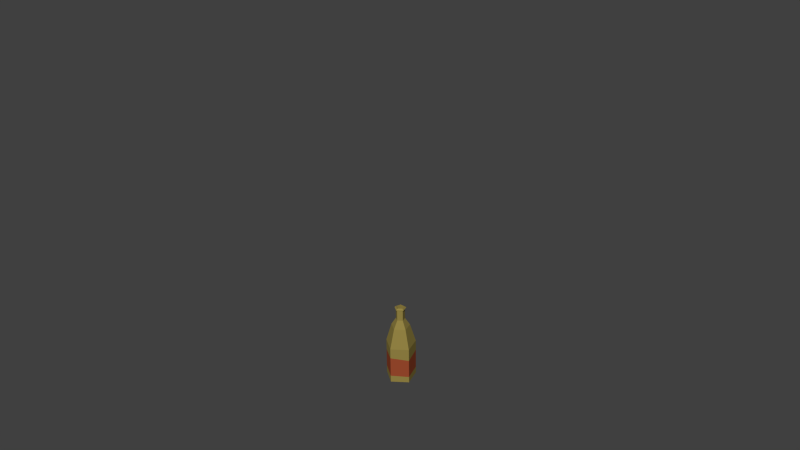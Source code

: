 # Source: bier.blend  (saved by Blender 2.72.0; exported with 4.5.12 LTS)
import bpy
from mathutils import Matrix  # noqa: F401  (used for matrix-valued properties, if any)

bpy.ops.wm.read_factory_settings(use_empty=True)
scene = bpy.context.scene
scene.name = 'Scene'

# ---- collections
col_collection_1 = bpy.data.collections.new('Collection 1'); scene.collection.children.link(col_collection_1)

# ---- materials (node trees are filled in below, after node groups)
mat_material_001 = bpy.data.materials.new('Material.001')
mat_material_001.alpha_threshold = 0.0
mat_material_001.use_transparent_shadow = False
mat_material_001.diffuse_color = (0.2957, 0.2307, 0.05833, 1.0)
mat_material_001.roughness = 0.5
mat_material_002 = bpy.data.materials.new('Material.002')
mat_material_002.alpha_threshold = 0.0
mat_material_002.use_transparent_shadow = False
mat_material_002.diffuse_color = (0.3343, 0.06909, 0.02744, 1.0)
mat_material_002.roughness = 0.5

# ---- material node trees

# ---- world
world_world = bpy.data.worlds.new('World'); scene.world = world_world
world_world.color = (0.05088, 0.05088, 0.05088)
world_world.use_sun_shadow = False
world_world.sun_shadow_jitter_overblur = 0.0
world_world.cycles.sampling_method = 'MANUAL'
world_world.cycles.sample_map_resolution = 256

# ---- cameras
cam_camera = bpy.data.cameras.new('Camera')
cam_camera.clip_end = 100.0
cam_camera.lens = 35.0
cam_camera.sensor_width = 32.0
cam_camera.sensor_height = 18.0
cam_camera.ortho_scale = 7.314
cam_camera.dof.focus_distance = 0.0
cam_camera.dof.aperture_fstop = 128.0

# ---- lights
light_hemi = bpy.data.lights.new('Hemi', 'SUN')
light_hemi.transmission_factor = 0.0
light_hemi.angle = 0.1993
light_hemi.energy = 0.53
light_hemi.shadow_buffer_clip_start = 0.5
light_hemi.shadow_soft_size = 0.1
light_hemi.shadow_cascade_max_distance = 1000.0
light_hemi.cycles.use_multiple_importance_sampling = False
light_lamp = bpy.data.lights.new('Lamp', 'POINT')
light_lamp.transmission_factor = 0.0
light_lamp.cutoff_distance = 30.0
light_lamp.energy = 100.0
light_lamp.shadow_buffer_clip_start = 1.001
light_lamp.shadow_soft_size = 0.1
light_lamp.shadow_maximum_resolution = 0.006
light_lamp.use_absolute_resolution = True
light_lamp.cycles.use_multiple_importance_sampling = False

# ---- meshes
me_cylinder = bpy.data.meshes.new('Cylinder')
me_cylinder.from_pydata([(0.0, 0.84, -0.239), (0.0, 0.84, 1.86), (0.7989, 0.2596, -0.239), (0.7989, 0.2596, 1.86), (0.4937, -0.6796, -0.239), (0.4937, -0.6796, 1.86), (-0.4937, -0.6796, -0.239), (-0.4937, -0.6796, 1.86), (-0.7989, 0.2596, -0.239), (-0.7989, 0.2596, 1.86), (-1.356e-08, 0.5215, 2.941), (0.4959, 0.1611, 2.941), (0.3065, -0.4219, 2.941), (-0.3065, -0.4219, 2.941), (-0.4959, 0.1611, 2.941), (-1.886e-08, 0.2528, 3.381), (0.2404, 0.0781, 3.381), (0.1486, -0.2045, 3.381), (-0.1486, -0.2045, 3.381), (-0.2404, 0.0781, 3.381), (-1.886e-08, 0.2528, 4.044), (0.2404, 0.0781, 4.044), (0.1486, -0.2045, 4.044), (-0.1486, -0.2045, 4.044), (-0.2404, 0.0781, 4.044), (-1.735e-08, 0.3292, 4.035), (0.3131, 0.1017, 4.035), (0.1935, -0.2663, 4.035), (-0.1935, -0.2663, 4.035), (-0.3131, 0.1017, 4.035), (-2.011e-08, 0.2293, 4.116), (0.218, 0.07085, 4.116), (0.1348, -0.1855, 4.116), (-0.1348, -0.1855, 4.116), (-0.218, 0.07085, 4.116), (-2.011e-08, 0.2293, 3.813), (0.218, 0.07085, 3.813), (0.1348, -0.1855, 3.813), (-0.1348, -0.1855, 3.813), (-0.218, 0.07085, 3.813), (0.7989, 0.2596, 1.162), (0.7989, 0.2596, 0.1119), (-0.7989, 0.2596, 1.287), (-0.7989, 0.2596, 0.1784), (0.0, 0.84, 0.1448), (0.0, 0.84, 1.257), (-0.4937, -0.6796, 1.232), (-0.4937, -0.6796, 0.1626), (0.4937, -0.6796, 1.285), (0.4937, -0.6796, 0.1475)], [], [(44, 45, 40, 41), (48, 40, 3, 5), (49, 48, 46, 47), (9, 7, 13, 14), (43, 42, 45, 44), (47, 46, 42, 43), (0, 2, 4, 6, 8), (13, 12, 17, 18), (3, 1, 10, 11), (5, 3, 11, 12), (1, 9, 14, 10), (7, 5, 12, 13), (18, 17, 22, 23), (12, 11, 16, 17), (11, 10, 15, 16), (10, 14, 19, 15), (14, 13, 18, 19), (23, 22, 27, 28), (17, 16, 21, 22), (16, 15, 20, 21), (15, 19, 24, 20), (19, 18, 23, 24), (28, 27, 32, 33), (22, 21, 26, 27), (21, 20, 25, 26), (20, 24, 29, 25), (24, 23, 28, 29), (33, 32, 37, 38), (27, 26, 31, 32), (26, 25, 30, 31), (25, 29, 34, 30), (29, 28, 33, 34), (36, 35, 39, 38, 37), (32, 31, 36, 37), (31, 30, 35, 36), (30, 34, 39, 35), (34, 33, 38, 39), (45, 42, 9, 1), (8, 43, 44, 0), (42, 46, 7, 9), (6, 47, 43, 8), (0, 44, 41, 2), (45, 1, 3, 40), (46, 48, 5, 7), (4, 49, 47, 6), (2, 41, 49, 4), (41, 40, 48, 49)])
me_cylinder.polygons.foreach_set('material_index', [1, 0, 1, 0, 1, 1, 0, 0, 0, 0, 0, 0, 0, 0, 0, 0, 0, 0, 0, 0, 0, 0, 0, 0, 0, 0, 0, 0, 0, 0, 0, 0, 0, 0, 0, 0, 0, 0, 0, 0, 0, 0, 0, 0, 0, 0, 1])
me_cylinder.materials.append(mat_material_001)
me_cylinder.materials.append(mat_material_002)
me_cylinder.use_remesh_preserve_volume = False
me_cylinder.use_remesh_preserve_attributes = False
me_cylinder.use_mirror_vertex_groups = False
me_cylinder.update()

# ---- objects
ob_hemi = bpy.data.objects.new('Hemi', light_hemi)
ob_cylinder = bpy.data.objects.new('Cylinder', me_cylinder)
ob_lamp = bpy.data.objects.new('Lamp', light_lamp)
ob_camera = bpy.data.objects.new('Camera', cam_camera)

# ---- transforms, parenting, visibility, modifiers, constraints
ob_hemi.location = (0.2052, 1.277, 8.298)
ob_hemi.hide_viewport = True
ob_hemi.hide_render = True
ob_hemi.lineart.crease_threshold = 0.0
ob_cylinder.location = (0.0, 0.0, 0.01534)
ob_cylinder.rotation_euler = (0.0, -0.0, -0.5288)
ob_cylinder.scale = (0.06503, 0.06503, 0.06503)
ob_cylinder.lineart.crease_threshold = 0.0
ob_lamp.location = (4.076, 1.005, 5.904)
ob_lamp.rotation_euler = (0.6503, 0.05522, 1.866)
ob_lamp.lock_rotations_4d = False
ob_lamp.empty_display_type = 'ARROWS'
ob_lamp.color = (0.0, 0.0, 0.0, 0.0)
ob_lamp.hide_viewport = True
ob_lamp.hide_render = True
ob_lamp.lineart.crease_threshold = 0.0
ob_camera.location = (1.873, -1.743, 1.869)
ob_camera.rotation_euler = (1.109, 0.01082, 0.8149)
ob_camera.lock_rotations_4d = False
ob_camera.empty_display_type = 'ARROWS'
ob_camera.color = (0.0, 0.0, 0.0, 0.0)
ob_camera.hide_viewport = True
ob_camera.hide_render = True
ob_camera.display_type = 'WIRE'
ob_camera.lineart.crease_threshold = 0.0

# ---- collection membership
col_collection_1.objects.link(ob_hemi)
col_collection_1.objects.link(ob_cylinder)
col_collection_1.objects.link(ob_lamp)
col_collection_1.objects.link(ob_camera)

# ---- scene / render settings (as saved in the file)
scene.camera = ob_camera
scene.frame_start = 1; scene.frame_end = 250; scene.frame_set(1)
scene.render.engine = 'BLENDER_EEVEE_NEXT'
scene.render.resolution_percentage = 50
scene.render.dither_intensity = 0.0
scene.cycles.use_denoising = False
scene.cycles.samples = 10
scene.cycles.sampling_pattern = 'TABULATED_SOBOL'
scene.cycles.light_sampling_threshold = 0.0
scene.cycles.use_adaptive_sampling = False
scene.cycles.use_light_tree = False
scene.cycles.blur_glossy = 0.0
scene.cycles.pixel_filter_type = 'GAUSSIAN'
scene.cycles.sample_clamp_indirect = 0.0
scene.view_settings.view_transform = 'Standard'
bpy.context.view_layer.update()

# ---- added for rendering (the .blend has no usable light): sun
light_auto_sun = bpy.data.lights.new('AutoSun', 'SUN')
light_auto_sun.energy = 3.0
light_auto_sun.angle = 0.0523599
ob_auto_sun = bpy.data.objects.new('AutoSun', light_auto_sun)
scene.collection.objects.link(ob_auto_sun)
ob_auto_sun.rotation_euler = (0.872665, 0.174533, 0.523599)
bpy.context.view_layer.update()

